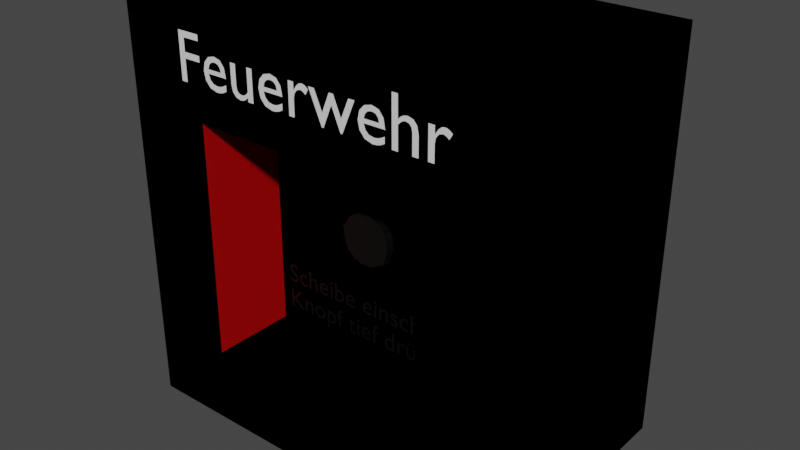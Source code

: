 # Source: Feuermelder.blend  (saved by Blender 3.1.7; exported with 4.5.12 LTS)
import bpy
from mathutils import Matrix  # noqa: F401  (used for matrix-valued properties, if any)

bpy.ops.wm.read_factory_settings(use_empty=True)
scene = bpy.context.scene
scene.name = 'Scene'

# ---- collections
col_lod0 = bpy.data.collections.new('LOD0'); scene.collection.children.link(col_lod0)
col_lod1 = bpy.data.collections.new('LOD1'); scene.collection.children.link(col_lod1)

# ---- materials (node trees are filled in below, after node groups)
mat_material_002 = bpy.data.materials.new('Material.002')
mat_material_003 = bpy.data.materials.new('Material.003')
mat_material_004 = bpy.data.materials.new('Material.004')
mat_material_013 = bpy.data.materials.new('Material.013')
mat_material_012 = bpy.data.materials.new('Material.012')
mat_material_011 = bpy.data.materials.new('Material.011')

# ---- material node trees
mat_material_002.use_nodes = True; mat_material_002.node_tree.nodes.clear()
_N = mat_material_002.node_tree.nodes; _L = mat_material_002.node_tree.links
n0 = _N.new('ShaderNodeBsdfPrincipled'); n0.name = 'Principled BSDF'; n0.location = (10, 300)
n0.distribution = 'GGX'
n0.subsurface_method = 'RANDOM_WALK_SKIN'
n0.inputs[0].default_value = (0.8, 0.000929, 0.001822, 1.0)
n0.inputs[3].default_value = 1.45
n0.inputs[27].default_value = (0.0, 0.0, 0.0, 1.0)
n0.inputs[28].default_value = 1.0
n1 = _N.new('ShaderNodeOutputMaterial'); n1.name = 'Material Output'; n1.location = (300, 300)
_L.new(n0.outputs[0], n1.inputs[0])
n1.is_active_output = True
mat_material_003.use_nodes = True; mat_material_003.node_tree.nodes.clear()
_N = mat_material_003.node_tree.nodes; _L = mat_material_003.node_tree.links
n0 = _N.new('ShaderNodeBsdfPrincipled'); n0.name = 'Principled BSDF'; n0.location = (10, 300)
n0.distribution = 'GGX'
n0.subsurface_method = 'RANDOM_WALK_SKIN'
n0.inputs[0].default_value = (0.0, 0.0, 0.0, 1.0)
n0.inputs[3].default_value = 1.45
n0.inputs[27].default_value = (0.0, 0.0, 0.0, 1.0)
n0.inputs[28].default_value = 1.0
n1 = _N.new('ShaderNodeOutputMaterial'); n1.name = 'Material Output'; n1.location = (300, 300)
_L.new(n0.outputs[0], n1.inputs[0])
n1.is_active_output = True
mat_material_004.use_nodes = True; mat_material_004.node_tree.nodes.clear()
_N = mat_material_004.node_tree.nodes; _L = mat_material_004.node_tree.links
n0 = _N.new('ShaderNodeBsdfPrincipled'); n0.name = 'Principled BSDF'; n0.location = (10, 300)
n0.distribution = 'GGX'
n0.subsurface_method = 'RANDOM_WALK_SKIN'
n0.inputs[0].default_value = (1.0, 1.0, 1.0, 1.0)
n0.inputs[3].default_value = 1.45
n0.inputs[27].default_value = (0.0, 0.0, 0.0, 1.0)
n0.inputs[28].default_value = 1.0
n1 = _N.new('ShaderNodeOutputMaterial'); n1.name = 'Material Output'; n1.location = (300, 300)
_L.new(n0.outputs[0], n1.inputs[0])
n1.is_active_output = True
mat_material_013.use_nodes = True; mat_material_013.node_tree.nodes.clear()
_N = mat_material_013.node_tree.nodes; _L = mat_material_013.node_tree.links
n0 = _N.new('ShaderNodeBsdfPrincipled'); n0.name = 'Principled BSDF'; n0.location = (10, 300)
n0.distribution = 'GGX'
n0.subsurface_method = 'RANDOM_WALK_SKIN'
n0.inputs[0].default_value = (0.8, 0.000929, 0.001822, 1.0)
n0.inputs[3].default_value = 1.45
n0.inputs[27].default_value = (0.0, 0.0, 0.0, 1.0)
n0.inputs[28].default_value = 1.0
n1 = _N.new('ShaderNodeOutputMaterial'); n1.name = 'Material Output'; n1.location = (300, 300)
_L.new(n0.outputs[0], n1.inputs[0])
n1.is_active_output = True
mat_material_012.use_nodes = True; mat_material_012.node_tree.nodes.clear()
_N = mat_material_012.node_tree.nodes; _L = mat_material_012.node_tree.links
n0 = _N.new('ShaderNodeBsdfPrincipled'); n0.name = 'Principled BSDF'; n0.location = (10, 300)
n0.distribution = 'GGX'
n0.subsurface_method = 'RANDOM_WALK_SKIN'
n0.inputs[0].default_value = (0.0, 0.0, 0.0, 1.0)
n0.inputs[3].default_value = 1.45
n0.inputs[27].default_value = (0.0, 0.0, 0.0, 1.0)
n0.inputs[28].default_value = 1.0
n1 = _N.new('ShaderNodeOutputMaterial'); n1.name = 'Material Output'; n1.location = (300, 300)
_L.new(n0.outputs[0], n1.inputs[0])
n1.is_active_output = True
mat_material_011.use_nodes = True; mat_material_011.node_tree.nodes.clear()
_N = mat_material_011.node_tree.nodes; _L = mat_material_011.node_tree.links
n0 = _N.new('ShaderNodeBsdfPrincipled'); n0.name = 'Principled BSDF'; n0.location = (10, 300)
n0.distribution = 'GGX'
n0.subsurface_method = 'RANDOM_WALK_SKIN'
n0.inputs[0].default_value = (1.0, 1.0, 1.0, 1.0)
n0.inputs[3].default_value = 1.45
n0.inputs[27].default_value = (0.0, 0.0, 0.0, 1.0)
n0.inputs[28].default_value = 1.0
n1 = _N.new('ShaderNodeOutputMaterial'); n1.name = 'Material Output'; n1.location = (300, 300)
_L.new(n0.outputs[0], n1.inputs[0])
n1.is_active_output = True

# ---- world
world_world = bpy.data.worlds.new('World'); scene.world = world_world
world_world.use_nodes = True; world_world.node_tree.nodes.clear()
_N = world_world.node_tree.nodes; _L = world_world.node_tree.links
n0 = _N.new('ShaderNodeOutputWorld'); n0.name = 'World Output'; n0.location = (300, 300)
n1 = _N.new('ShaderNodeBackground'); n1.name = 'Background'; n1.location = (10, 300)
n1.inputs[0].default_value = (0.05088, 0.05088, 0.05088, 1.0)
_L.new(n1.outputs[0], n0.inputs[0])
n0.is_active_output = True
world_world.color = (0.05088, 0.05088, 0.05088)
world_world.use_sun_shadow = False
world_world.sun_shadow_jitter_overblur = 0.0

# ---- meshes
me_cube_001 = bpy.data.meshes.new('Cube.001')
me_cube_001.from_pydata([(-0.07796, -0.0795, -0.07046), (-0.1334, 0.0795, -0.1202), (-0.1334, 0.0795, 0.1408), (0.0729, -0.0795, -0.07046), (0.1276, -0.0795, 0.1408), (0.1276, 0.0795, -0.1202), (0.1276, 0.0795, 0.1408), (0.07356, -0.0795, 0.07943), (-0.0773, -0.0795, 0.07943), (0.1276, -0.0795, -0.1202), (-0.1334, -0.0795, -0.1202), (-0.1334, -0.0795, 0.1408), (0.07356, -0.02392, 0.07943), (0.0729, -0.02392, -0.07046), (-0.07796, -0.02392, -0.07046), (-0.0773, -0.02392, 0.07943), (-0.001749, 0.002665, 0.02829), (-0.001743, -0.03013, 0.02834), (0.004416, 0.002665, 0.02647), (0.00439, -0.03013, 0.02642), (0.009349, 0.002665, 0.02235), (0.009391, -0.03013, 0.02239), (0.01231, 0.002665, 0.01698), (0.01248, -0.03013, 0.01643), (0.01305, 0.002665, 0.0106), (0.013, -0.03013, 0.01002), (0.01119, 0.002665, 0.004148), (0.01114, -0.03013, 0.004174), (0.00707, 0.002665, -0.0007851), (0.007104, -0.03013, -0.0008274), (0.001695, 0.002665, -0.003747), (0.001142, -0.03013, -0.003914), (-0.004687, 0.002665, -0.004488), (-0.006589, -0.03013, -0.004307), (-0.009634, 0.002665, -0.003223), (-0.01247, -0.03013, -0.001708), (-0.01506, 0.002665, 0.0002218), (-0.01627, -0.03013, 0.001703), (-0.01903, 0.002665, 0.006869), (-0.01851, -0.03013, 0.00565), (-0.01977, 0.002665, 0.01325), (-0.01977, -0.03013, 0.0106), (-0.01802, 0.002665, 0.01943), (-0.01903, -0.03013, 0.01698), (-0.01383, 0.002665, 0.02468), (-0.01506, -0.03013, 0.02363), (-0.007863, 0.002665, 0.02776), (-0.008416, -0.03013, 0.02759), (-0.08042, -0.02457, -0.07214), (0.08042, -0.02457, -0.07214), (-0.08042, -0.02457, 0.0887), (0.08042, -0.02457, 0.0887), (0.01974, -0.02458, 0.003661), (0.09421, -0.02458, 0.003661), (0.01974, -0.02458, 0.01866), (0.09421, -0.02458, 0.01866), (0.02927, -0.02458, 0.003661), (0.02927, -0.02458, 0.01866), (0.03471, -0.02458, -0.01637), (0.04425, -0.02458, -0.01637), (0.03471, -0.02458, 0.03869), (0.04425, -0.02458, 0.03869), (0.01452, -0.02458, 0.01102), (-0.02582, -0.02458, 0.01866), (-0.1003, -0.02458, 0.01866), (-0.02582, -0.02458, 0.003661), (-0.1003, -0.02458, 0.003661), (-0.03536, -0.02458, 0.01866), (-0.03536, -0.02458, 0.003661), (-0.0408, -0.02458, 0.03869), (-0.05033, -0.02458, 0.03869), (-0.0408, -0.02458, -0.01637), (-0.05033, -0.02458, -0.01637), (-0.0206, -0.02458, 0.0113)], [], [(33, 34, 32), (41, 40, 38), (43, 42, 40), (45, 44, 42), (52, 54, 62), (63, 65, 73), (4, 6, 2, 11), (1, 10, 11, 2), (5, 1, 2, 6), (9, 5, 6, 4), (15, 8, 0, 14), (4, 7, 3, 9), (9, 3, 0, 10), (11, 10, 0, 8), (4, 11, 8, 7), (15, 14, 13, 12), (13, 3, 7, 12), (12, 7, 8, 15), (14, 0, 3, 13), (18, 16, 17, 19), (21, 20, 18, 19), (22, 20, 21, 23), (24, 22, 23, 25), (26, 24, 25, 27), (29, 28, 26, 27), (30, 28, 29, 31), (32, 30, 31, 33), (35, 36, 34, 33), (38, 36, 37, 39), (35, 37, 36), (47, 46, 44, 45), (39, 41, 38), (41, 43, 40), (43, 45, 42), (19, 17, 47, 45, 43, 41, 39, 37, 35, 33, 31, 29, 27, 25, 23, 21), (10, 1, 5, 9), (17, 16, 46, 47), (34, 36, 38, 40, 42, 44, 46, 16, 18, 20, 22, 24, 26, 28, 30, 32), (50, 48, 49, 51), (57, 56, 53, 55), (54, 52, 56, 57), (58, 59, 56, 52), (60, 54, 57, 61), (68, 67, 64, 66), (68, 65, 63, 67), (69, 70, 67, 63), (71, 65, 68, 72)])
me_cube_001.polygons.foreach_set('material_index', [1, 1, 1, 1, 1, 1, 0, 0, 0, 0, 0, 0, 0, 0, 0, 0, 0, 0, 0, 1, 1, 1, 1, 1, 1, 1, 1, 1, 1, 1, 1, 1, 1, 1, 1, 0, 1, 1, 2, 1, 1, 1, 1, 1, 1, 1, 1])
_uv = me_cube_001.uv_layers.new(name='UVMap')
_uv.uv.foreach_set('vector', [0.4687, 1.0, 0.4375, 0.5, 0.4872, 0.5, 0.2628, 1.0, 0.2372, 0.5, 0.2997, 0.5, 0.2003, 1.0, 0.1747, 0.5, 0.2372, 0.5, 0.1249, 1.0, 0.1094, 0.5, 0.1747, 0.5, 0.0, 0.0, 0.0, 1.0, 0.0, 0.0, 0.0, 0.0, 0.0, 1.0, 0.0, 0.0, 0.625, 0.75, 0.625, 0.5, 0.875, 0.5, 0.875, 0.75, 0.375, 0.25, 0.375, 0.0, 0.625, 0.0, 0.625, 0.25, 0.375, 0.5, 0.375, 0.25, 0.625, 0.25, 0.625, 0.5, 0.375, 0.75, 0.375, 0.5, 0.625, 0.5, 0.625, 0.75, 0.5213, 0.9526, 0.5213, 0.9526, 0.4227, 0.9526, 0.4227, 0.9526, 0.625, 0.75, 0.5213, 0.7974, 0.4227, 0.7974, 0.375, 0.75, 0.375, 0.75, 0.4227, 0.7974, 0.4227, 0.9526, 0.375, 1.0, 0.625, 1.0, 0.375, 1.0, 0.4227, 0.9526, 0.5213, 0.9526, 0.625, 0.75, 0.625, 1.0, 0.5213, 0.9526, 0.5213, 0.7974, 0.5213, 0.9526, 0.4227, 0.9526, 0.4227, 0.7974, 0.5213, 0.7974, 0.4227, 0.7974, 0.4227, 0.7974, 0.5213, 0.7974, 0.5213, 0.7974, 0.5213, 0.7974, 0.5213, 0.7974, 0.5213, 0.9526, 0.5213, 0.9526, 0.4227, 0.9526, 0.4227, 0.9526, 0.4227, 0.7974, 0.4227, 0.7974, 0.9219, 0.5, 0.9844, 0.5, 0.9844, 1.0, 0.9219, 1.0, 0.8594, 1.0, 0.8594, 0.5, 0.9219, 0.5, 0.9219, 1.0, 0.7997, 0.5, 0.8594, 0.5, 0.8594, 1.0, 0.7941, 1.0, 0.7372, 0.5, 0.7997, 0.5, 0.7941, 1.0, 0.7316, 1.0, 0.6719, 0.5, 0.7372, 0.5, 0.7316, 1.0, 0.6719, 1.0, 0.6094, 1.0, 0.6094, 0.5, 0.6719, 0.5, 0.6719, 1.0, 0.5497, 0.5, 0.6094, 0.5, 0.6094, 1.0, 0.5441, 1.0, 0.4872, 0.5, 0.5497, 0.5, 0.5441, 1.0, 0.4687, 1.0, 0.4062, 1.0, 0.3751, 0.5, 0.4375, 0.5, 0.4687, 1.0, 0.2997, 0.5, 0.3751, 0.5, 0.3566, 1.0, 0.3125, 1.0, 0.4062, 1.0, 0.3566, 1.0, 0.3751, 0.5, 0.04968, 1.0, 0.04407, 0.5, 0.1094, 0.5, 0.1249, 1.0, 0.3125, 1.0, 0.2628, 1.0, 0.2997, 0.5, 0.2628, 1.0, 0.2003, 1.0, 0.2372, 0.5, 0.2003, 1.0, 0.1249, 1.0, 0.1747, 0.5, 0.3626, 0.4606, 0.2734, 0.4877, 0.1766, 0.4773, 0.08255, 0.4176, 0.02267, 0.3234, 0.01189, 0.2308, 0.02827, 0.1582, 0.06269, 0.1017, 0.1167, 0.05045, 0.2037, 0.01765, 0.3153, 0.02021, 0.4015, 0.06537, 0.4606, 0.1374, 0.4873, 0.2224, 0.4798, 0.3153, 0.4346, 0.4015, 0.125, 0.75, 0.125, 0.5, 0.375, 0.5, 0.375, 0.75, 0.0, 1.0, 0.0, 0.5, 0.04407, 0.5, 0.04968, 1.0, 0.6582, 0.02827, 0.5826, 0.08238, 0.5227, 0.1766, 0.5119, 0.2692, 0.5374, 0.3589, 0.5985, 0.4346, 0.6847, 0.4798, 0.7734, 0.4877, 0.8626, 0.4606, 0.9346, 0.4015, 0.9773, 0.3234, 0.9881, 0.2308, 0.9606, 0.1374, 0.9015, 0.06537, 0.8234, 0.02267, 0.7308, 0.01189, 0.0, 1.0, 0.0, 0.0, 1.0, 0.0, 1.0, 1.0, 0.128, 1.0, 0.128, 0.0, 1.0, 0.0, 1.0, 1.0, 0.0, 1.0, 0.0, 0.0, 0.128, 0.0, 0.128, 1.0, 0.0, 0.0, 0.128, 0.0, 0.128, 0.0, 0.0, 0.0, 0.0, 1.0, 0.0, 1.0, 0.128, 1.0, 0.128, 1.0, 0.128, 1.0, 0.128, 0.0, 1.0, 0.0, 1.0, 1.0, 0.128, 1.0, 0.0, 1.0, 0.0, 0.0, 0.128, 0.0, 0.0, 0.0, 0.128, 0.0, 0.128, 0.0, 0.0, 0.0, 0.0, 1.0, 0.0, 1.0, 0.128, 1.0, 0.128, 1.0])
me_cube_001.materials.append(mat_material_002)
me_cube_001.materials.append(mat_material_003)
me_cube_001.materials.append(mat_material_004)
me_cube_001.use_remesh_fix_poles = True
me_cube_001.use_remesh_preserve_attributes = False
me_cube_001.update()
me_cube_004 = bpy.data.meshes.new('Cube.004')
me_cube_004.from_pydata([(-0.07796, -0.0795, -0.07046), (-0.1334, 0.0795, -0.1202), (-0.1334, 0.0795, 0.1408), (0.0729, -0.0795, -0.07046), (0.1276, -0.0795, 0.1408), (0.1276, 0.0795, -0.1202), (0.1276, 0.0795, 0.1408), (0.07356, -0.0795, 0.07943), (-0.0773, -0.0795, 0.07943), (0.1276, -0.0795, -0.1202), (-0.1334, -0.0795, -0.1202), (-0.1334, -0.0795, 0.1408), (0.07356, -0.02392, 0.07943), (0.0729, -0.02392, -0.07046), (-0.07796, -0.02392, -0.07046), (-0.0773, -0.02392, 0.07943), (-0.005579, -0.03012, 0.02854), (0.01212, 0.002665, 0.02029), (0.01011, -0.03012, 0.02295), (0.00837, 0.002667, -0.000655), (0.009815, -0.03012, -0.0001892), (-0.01426, 0.002664, -0.002373), (-0.01196, -0.03012, -0.00294), (-0.01493, 0.002666, 0.02698), (-0.02066, -0.03012, 0.01611), (-0.08042, -0.02457, -0.07214), (0.08042, -0.02457, -0.07214), (-0.08042, -0.02457, 0.0887), (0.08042, -0.02457, 0.0887), (0.09421, -0.02458, 0.003661), (0.0144, -0.02458, 0.01107), (0.09421, -0.02458, 0.01866), (0.02927, -0.02458, 0.003661), (0.02927, -0.02458, 0.01866), (0.03471, -0.02458, -0.01637), (0.04425, -0.02458, -0.01637), (0.03471, -0.02458, 0.03869), (0.04425, -0.02458, 0.03869), (-0.1003, -0.02458, 0.01866), (-0.02048, -0.02458, 0.01125), (-0.1003, -0.02458, 0.003661), (-0.03536, -0.02458, 0.01866), (-0.03536, -0.02458, 0.003661), (-0.0408, -0.02458, 0.03869), (-0.05033, -0.02458, 0.03869), (-0.0408, -0.02458, -0.01637), (-0.05033, -0.02458, -0.01637)], [], [(24, 23, 21), (11, 4, 6, 2), (17, 18, 20), (21, 22, 24), (16, 23, 24), (39, 41, 42), (2, 1, 10, 11), (6, 5, 1, 2), (4, 9, 5, 6), (14, 15, 8, 0), (9, 4, 7, 3), (0, 10, 9, 3), (8, 11, 10, 0), (8, 7, 4, 11), (13, 12, 15, 14), (12, 13, 3, 7), (15, 12, 7, 8), (13, 14, 0, 3), (18, 17, 23, 16), (20, 22, 21, 19), (19, 17, 20), (24, 22, 20, 18, 16), (9, 10, 1, 5), (17, 19, 21, 23), (28, 27, 25, 26), (31, 33, 32, 29), (32, 30, 34, 35), (30, 32, 33), (33, 37, 36, 30), (40, 42, 41, 38), (41, 39, 43, 44), (42, 46, 45, 39)])
me_cube_004.polygons.foreach_set('material_index', [1, 0, 1, 1, 1, 1, 0, 0, 0, 0, 0, 0, 0, 0, 0, 0, 0, 0, 1, 1, 1, 1, 0, 1, 2, 1, 1, 1, 1, 1, 1, 1])
_uv = me_cube_004.uv_layers.new(name='UVMap')
_uv.uv.foreach_set('vector', [0.2114, 1.0, 0.105, 0.5, 0.3958, 0.5, 0.875, 0.75, 0.625, 0.75, 0.625, 0.5, 0.875, 0.5, 0.8287, 0.5, 0.8583, 1.0, 0.6313, 1.0, 0.3958, 0.5, 0.4162, 1.0, 0.2114, 1.0, 0.02804, 1.0, 0.105, 0.5, 0.2114, 1.0, 0.0, 0.005746, 0.128, 0.0, 0.128, 1.0, 0.625, 0.25, 0.375, 0.25, 0.375, 0.0, 0.625, 0.0, 0.625, 0.5, 0.375, 0.5, 0.375, 0.25, 0.625, 0.25, 0.625, 0.75, 0.375, 0.75, 0.375, 0.5, 0.625, 0.5, 0.4227, 0.9526, 0.5213, 0.9526, 0.5213, 0.9526, 0.4227, 0.9526, 0.375, 0.75, 0.625, 0.75, 0.5213, 0.7974, 0.4227, 0.7974, 0.4227, 0.9526, 0.375, 1.0, 0.375, 0.75, 0.4227, 0.7974, 0.5213, 0.9526, 0.625, 1.0, 0.375, 1.0, 0.4227, 0.9526, 0.5213, 0.9526, 0.5213, 0.7974, 0.625, 0.75, 0.625, 1.0, 0.4227, 0.7974, 0.5213, 0.7974, 0.5213, 0.9526, 0.4227, 0.9526, 0.5213, 0.7974, 0.4227, 0.7974, 0.4227, 0.7974, 0.5213, 0.7974, 0.5213, 0.9526, 0.5213, 0.7974, 0.5213, 0.7974, 0.5213, 0.9526, 0.4227, 0.7974, 0.4227, 0.9526, 0.4227, 0.9526, 0.4227, 0.7974, 0.8583, 1.0, 0.8287, 0.5, 0.9844, 0.5, 0.9844, 1.0, 0.6313, 1.0, 0.4162, 1.0, 0.3958, 0.5, 0.6191, 0.5, 0.6191, 0.5, 0.8287, 0.5, 0.6313, 1.0, 0.04041, 0.3015, 0.136, 0.05437, 0.4088, 0.103, 0.4249, 0.3916, 0.2188, 0.4818, 0.375, 0.75, 0.125, 0.75, 0.125, 0.5, 0.375, 0.5, 0.9423, 0.3534, 0.9053, 0.08312, 0.6191, 0.07881, 0.6318, 0.412, 1.0, 1.0, 0.0, 1.0, 0.0, 0.0, 1.0, 0.0, 1.0, 1.0, 0.128, 1.0, 0.128, 0.0, 1.0, 0.0, 0.128, 0.0, 0.0, 0.005746, 0.0, 0.0, 0.128, 0.0, 0.0, 0.005746, 0.128, 0.0, 0.128, 1.0, 0.128, 1.0, 0.128, 1.0, 0.0, 1.0, 0.0, 0.005746, 1.0, 1.0, 0.128, 1.0, 0.128, 0.0, 1.0, 0.0, 0.128, 0.0, 0.0, 0.005746, 0.0, 0.0, 0.128, 0.0, 0.128, 1.0, 0.128, 1.0, 0.0, 1.0, 0.0, 0.005746])
me_cube_004.materials.append(mat_material_013)
me_cube_004.materials.append(mat_material_012)
me_cube_004.materials.append(mat_material_011)
me_cube_004.use_remesh_fix_poles = True
me_cube_004.use_remesh_preserve_attributes = False
me_cube_004.update()

# ---- curves / text
txt_text = bpy.data.curves.new('Text', 'FONT')
txt_text.dimensions = '2D'
txt_text.body = 'Feuerwehr'
txt_text.resolution_u = 3
txt_text.size = 0.04265
txt_text_001 = bpy.data.curves.new('Text.001', 'FONT')
txt_text_001.dimensions = '2D'
txt_text_001.body = 'Scheibe einschlagen\nKnopf tief drücken'
txt_text_001.materials.append(mat_material_003)
txt_text_001.resolution_u = 5
txt_text_001.fill_mode = 'FRONT'
txt_text_001.size = 0.01803

# ---- objects
ob_feuerl_scher_lod0 = bpy.data.objects.new('Feuerlöscher_LOD0', me_cube_001)
ob_text1_lod0 = bpy.data.objects.new('Text1_LOD0', txt_text)
ob_text2_lod0 = bpy.data.objects.new('Text2_LOD0', txt_text_001)
ob_feuerl_scher_lod1 = bpy.data.objects.new('Feuerlöscher_LOD1', me_cube_004)

# ---- transforms, parenting, visibility, modifiers, constraints
ob_feuerl_scher_lod0.location = (-0.149, -0.05736, 0.4363)
ob_text1_lod0.location = (-0.2433, -0.1369, 0.5376)
ob_text1_lod0.rotation_euler = (1.571, -0.0, 0.0)
ob_text2_lod0.location = (-0.2214, -0.08194, 0.3949)
ob_text2_lod0.rotation_euler = (1.571, -0.0, 0.0)
ob_feuerl_scher_lod1.location = (-0.149, -0.05736, 0.4363)

# ---- collection membership
col_lod0.objects.link(ob_feuerl_scher_lod0)
col_lod0.objects.link(ob_text1_lod0)
col_lod0.objects.link(ob_text2_lod0)
col_lod1.objects.link(ob_feuerl_scher_lod1)

# ---- scene / render settings (as saved in the file)
scene.frame_start = 1; scene.frame_end = 250; scene.frame_set(0)
scene.render.engine = 'CYCLES'
scene.cycles.sampling_pattern = 'TABULATED_SOBOL'
scene.cycles.use_light_tree = False
scene.view_settings.view_transform = 'Filmic'
bpy.context.view_layer.update()

# ---- added for rendering (the .blend has no active camera and no usable light): camera, sun
cam_auto = bpy.data.cameras.new('AutoCamera')
cam_auto.lens = 50.0
cam_auto.sensor_width = 36.0
cam_auto.clip_end = 1000.0
ob_auto_camera = bpy.data.objects.new('AutoCamera', cam_auto)
scene.collection.objects.link(ob_auto_camera)
ob_auto_camera.location = (0.220046, -0.503587, 0.744081)
ob_auto_camera.rotation_euler = (1.09748, -7.21219e-08, 0.694738)
scene.camera = ob_auto_camera
light_auto_sun = bpy.data.lights.new('AutoSun', 'SUN')
light_auto_sun.energy = 3.0
light_auto_sun.angle = 0.0523599
ob_auto_sun = bpy.data.objects.new('AutoSun', light_auto_sun)
scene.collection.objects.link(ob_auto_sun)
ob_auto_sun.rotation_euler = (0.872665, 0.174533, 0.523599)
bpy.context.view_layer.update()
